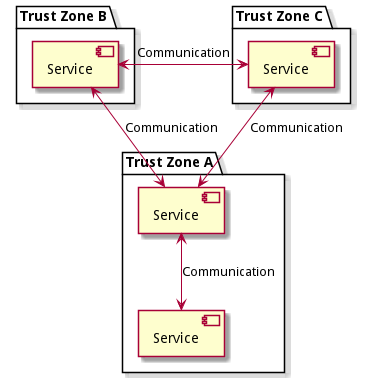

The diagram above was rendered by PlantUML. Its source (embedded in the PNG):
@startuml
skinparam backgroundcolor transparent

package "Trust Zone A" {
    component [Service] as 1
    component [Service] as 1.5
}

package "Trust Zone B" {
    component [Service] as 2
}

package "Trust Zone C" {
    component [Service] as 3
}

1 <--> 1.5 : Communication
1 <-> 2 : Communication
2 <-> 3 : Communication
3 <--> 1 : Communication

@enduml